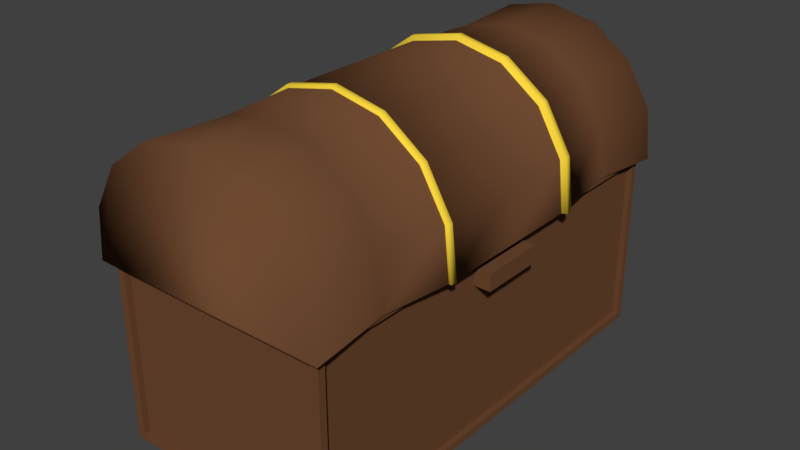# Source: TreasureChest.blend  (saved by Blender 2.79.0; exported with 4.5.12 LTS)
import bpy
from mathutils import Matrix  # noqa: F401  (used for matrix-valued properties, if any)

bpy.ops.wm.read_factory_settings(use_empty=True)
scene = bpy.context.scene
scene.name = 'Scene'

# ---- collections
col_collection_1 = bpy.data.collections.new('Collection 1'); scene.collection.children.link(col_collection_1)

# ---- materials (node trees are filled in below, after node groups)
mat_wood = bpy.data.materials.new('Wood')
mat_wood.alpha_threshold = 0.0
mat_wood.use_transparent_shadow = False
mat_wood.diffuse_color = (0.1574, 0.06811, 0.03091, 1.0)
mat_wood.roughness = 0.5
mat_wood.specular_intensity = 0.0
mat_wood.line_color = (0.0, 0.0, 0.0, 1.0)
mat_gold = bpy.data.materials.new('Gold')
mat_gold.alpha_threshold = 0.0
mat_gold.use_transparent_shadow = False
mat_gold.diffuse_color = (1.0, 0.7077, 0.05237, 1.0)
mat_gold.roughness = 0.5
mat_gold.specular_intensity = 1.0

# ---- material node trees

# ---- world
world_world = bpy.data.worlds.new('World'); scene.world = world_world
world_world.color = (0.05088, 0.05088, 0.05088)
world_world.use_sun_shadow = False
world_world.sun_shadow_jitter_overblur = 0.0
world_world.cycles.sampling_method = 'MANUAL'

# ---- meshes
me_cube_002 = bpy.data.meshes.new('Cube.002')
me_cube_002.from_pydata([(-1.0, -1.0, -1.0), (-1.0, -1.0, 1.0), (-1.0, 1.0, -1.0), (-1.0, 1.0, 1.0), (1.0, -1.0, -1.0), (1.0, -1.0, 1.0), (1.0, 1.0, -1.0), (1.0, 1.0, 1.0)], [], [(0, 1, 3, 2), (2, 3, 7, 6), (6, 7, 5, 4), (4, 5, 1, 0), (2, 6, 4, 0), (7, 3, 1, 5)])
me_cube_002.materials.append(mat_wood)
me_cube_002.use_remesh_preserve_volume = False
me_cube_002.use_remesh_preserve_attributes = False
me_cube_002.use_mirror_vertex_groups = False
me_cube_002.update()
me_cylinder = bpy.data.meshes.new('Cylinder')
me_cylinder.from_pydata([(0.0, 1.0, -1.0), (0.0, 1.0, 1.0), (0.4067, 0.9135, -1.0), (0.4067, 0.9135, 1.0), (0.7431, 0.6691, -1.0), (0.7431, 0.6691, 1.0), (0.9511, 0.309, -1.0), (0.9511, 0.309, 1.0), (0.9945, -0.1045, -1.0), (0.9945, -0.1045, 1.0), (-0.9945, -0.1045, -1.0), (-0.9945, -0.1045, 1.0), (-0.9511, 0.309, -1.0), (-0.9511, 0.309, 1.0), (-0.7431, 0.6691, -1.0), (-0.7431, 0.6691, 1.0), (-0.4067, 0.9135, -1.0), (-0.4067, 0.9135, 1.0), (2.322e-09, 0.9706, -0.6667), (0.0, 1.0, -0.3333), (0.0, 1.0, 2.98e-08), (0.0, 1.0, 0.3333), (1.992e-09, 0.9754, 0.6667), (0.3863, 0.8932, 0.6667), (0.4067, 0.9135, 0.3333), (0.4067, 0.9135, -2.98e-08), (0.4067, 0.9135, -0.3333), (0.3824, 0.8893, -0.6667), (0.7059, 0.6611, 0.6667), (0.7431, 0.6691, 0.3333), (0.7431, 0.6691, -2.98e-08), (0.7431, 0.6691, -0.3333), (0.6988, 0.6595, -0.6667), (0.9034, 0.319, 0.6667), (0.9511, 0.309, 0.3333), (0.9511, 0.309, -2.98e-08), (0.9511, 0.309, -0.3333), (0.8943, 0.3209, -0.6667), (0.9447, -0.07381, 0.6667), (0.9945, -0.1045, 0.3333), (0.9945, -0.1045, -2.98e-08), (0.9945, -0.1045, -0.3333), (0.9351, -0.06793, -0.6667), (-0.9447, -0.07381, 0.6667), (-0.9945, -0.1045, 0.3333), (-0.9945, -0.1045, -2.98e-08), (-0.9945, -0.1045, -0.3333), (-0.9351, -0.06793, -0.6667), (-0.9034, 0.319, 0.6667), (-0.9511, 0.309, 0.3333), (-0.9511, 0.309, -2.98e-08), (-0.9511, 0.309, -0.3333), (-0.8943, 0.3209, -0.6667), (-0.7059, 0.6611, 0.6667), (-0.7431, 0.6691, 0.3333), (-0.7431, 0.6691, -2.98e-08), (-0.7431, 0.6691, -0.3333), (-0.6988, 0.6595, -0.6667), (-0.3863, 0.8932, 0.6667), (-0.4067, 0.9135, 0.3333), (-0.4067, 0.9135, -2.98e-08), (-0.4067, 0.9135, -0.3333), (-0.3824, 0.8893, -0.6667), (1.577e-10, 0.998, 0.3597), (0.4051, 0.9119, 0.3597), (0.7402, 0.6685, 0.3597), (0.9473, 0.3098, 0.3597), (0.9906, -0.1021, 0.3597), (-0.9906, -0.1021, 0.3597), (-0.9473, 0.3098, 0.3597), (-0.7402, 0.6685, 0.3597), (-0.4051, 0.9119, 0.3597), (2.152e-10, 0.9973, -0.3642), (0.4045, 0.9113, -0.3642), (0.739, 0.6682, -0.3642), (0.9458, 0.3101, -0.3642), (0.989, -0.1011, -0.3642), (-0.989, -0.1011, -0.3642), (-0.9458, 0.3101, -0.3642), (-0.739, 0.6682, -0.3642), (-0.4045, 0.9113, -0.3642), (0.4156, 0.9357, 0.3618), (0.4174, 0.9372, 0.3354), (0.7593, 0.686, 0.3623), (0.7625, 0.6863, 0.3359), (0.9718, 0.318, 0.363), (0.9757, 0.3168, 0.3366), (1.016, -0.0994, 0.3633), (1.02, -0.1018, 0.3369), (-1.016, -0.0994, 0.3633), (-1.02, -0.1018, 0.3369), (-0.9718, 0.318, 0.363), (-0.9757, 0.3168, 0.3366), (-0.7593, 0.686, 0.3623), (-0.7625, 0.6863, 0.3359), (-0.4156, 0.9357, 0.3618), (-0.4174, 0.9372, 0.3354), (2.295e-09, 1.026, 0.3353), (2.658e-09, 1.024, 0.3616), (4.325e-09, 1.04, -0.368), (4.206e-09, 1.043, -0.3371), (-0.4243, 0.9524, -0.3374), (-0.775, 0.6973, -0.3384), (-0.9915, 0.3217, -0.3398), (-1.037, -0.1001, -0.3403), (0.9915, 0.3217, -0.3398), (1.037, -0.1001, -0.3403), (0.775, 0.6973, -0.3384), (0.4243, 0.9524, -0.3374), (0.4216, 0.9504, -0.3683), (0.7704, 0.697, -0.3692), (0.986, 0.3237, -0.3706), (1.031, -0.09671, -0.3712), (-1.031, -0.09671, -0.3712), (-0.986, 0.3237, -0.3706), (-0.7704, 0.697, -0.3692), (-0.4216, 0.9504, -0.3683)], [], [(22, 1, 3, 23), (23, 3, 5, 28), (28, 5, 7, 33), (33, 7, 9, 38), (43, 11, 13, 48), (48, 13, 15, 53), (53, 15, 17, 58), (58, 17, 1, 22), (3, 1, 17, 15, 13, 11, 9, 7, 5), (0, 2, 4, 6, 8, 10, 12, 14, 16), (16, 62, 18, 0), (61, 19, 100, 101), (61, 60, 20, 19), (60, 59, 21, 20), (71, 58, 22, 63), (14, 57, 62, 16), (74, 73, 109, 110), (56, 55, 60, 61), (55, 54, 59, 60), (70, 53, 58, 71), (12, 52, 57, 14), (73, 72, 99, 109), (51, 50, 55, 56), (50, 49, 54, 55), (69, 48, 53, 70), (10, 47, 52, 12), (19, 26, 108, 100), (46, 45, 50, 51), (45, 44, 49, 50), (68, 43, 48, 69), (6, 37, 42, 8), (72, 80, 116, 99), (36, 35, 40, 41), (35, 34, 39, 40), (66, 33, 38, 67), (4, 32, 37, 6), (36, 41, 106, 105), (31, 30, 35, 36), (30, 29, 34, 35), (65, 28, 33, 66), (2, 27, 32, 4), (56, 61, 101, 102), (26, 25, 30, 31), (25, 24, 29, 30), (64, 23, 28, 65), (0, 18, 27, 2), (80, 79, 115, 116), (19, 20, 25, 26), (20, 21, 24, 25), (63, 22, 23, 64), (59, 54, 94, 96), (66, 67, 87, 85), (65, 66, 85, 83), (34, 29, 84, 86), (64, 65, 83, 81), (54, 49, 92, 94), (67, 39, 88, 87), (63, 64, 81, 98), (18, 72, 73, 27), (27, 73, 74, 32), (32, 74, 75, 37), (37, 75, 76, 42), (47, 77, 78, 52), (52, 78, 79, 57), (57, 79, 80, 62), (62, 80, 72, 18), (97, 98, 81, 82), (82, 81, 83, 84), (84, 83, 85, 86), (86, 85, 87, 88), (90, 89, 91, 92), (92, 91, 93, 94), (94, 93, 95, 96), (96, 95, 98, 97), (39, 34, 86, 88), (24, 21, 97, 82), (68, 69, 91, 89), (69, 70, 93, 91), (21, 59, 96, 97), (70, 71, 95, 93), (44, 68, 89, 90), (49, 44, 90, 92), (29, 24, 82, 84), (71, 63, 98, 95), (116, 101, 100, 99), (115, 102, 101, 116), (114, 103, 102, 115), (113, 104, 103, 114), (111, 105, 106, 112), (110, 107, 105, 111), (109, 108, 107, 110), (99, 100, 108, 109), (46, 51, 103, 104), (26, 31, 107, 108), (75, 74, 110, 111), (41, 76, 112, 106), (76, 75, 111, 112), (77, 46, 104, 113), (78, 77, 113, 114), (51, 56, 102, 103), (31, 36, 105, 107), (79, 78, 114, 115)])
me_cylinder.polygons.foreach_set('use_smooth', [True] * 102)
me_cylinder.polygons.foreach_set('material_index', [0, 0, 0, 0, 0, 0, 0, 0, 0, 0, 0, 1, 0, 0, 0, 0, 1, 0, 0, 0, 0, 1, 0, 0, 0, 0, 1, 0, 0, 0, 0, 1, 0, 0, 0, 0, 1, 0, 0, 0, 0, 1, 0, 0, 0, 0, 1, 0, 0, 0, 1, 1, 1, 1, 1, 1, 0, 1, 0, 0, 0, 0, 0, 0, 0, 0, 1, 1, 1, 1, 1, 1, 1, 1, 1, 1, 1, 1, 1, 1, 0, 1, 1, 1, 1, 1, 1, 1, 1, 1, 1, 1, 1, 1, 1, 0, 1, 0, 1, 1, 1, 1])
me_cylinder.materials.append(mat_wood)
me_cylinder.materials.append(mat_gold)
me_cylinder.use_remesh_preserve_volume = False
me_cylinder.use_remesh_preserve_attributes = False
me_cylinder.use_mirror_vertex_groups = False
me_cylinder.update()
me_cube_001 = bpy.data.meshes.new('Cube.001')
me_cube_001.from_pydata([(-0.932, -1.0, -0.932), (-0.932, -1.0, 0.932), (-1.0, 0.9517, -0.916), (-1.0, 0.9517, 0.916), (1.0, -0.9685, -0.9221), (1.0, -0.9685, 0.9221), (1.0, 0.9685, -0.9221), (1.0, 0.9685, 0.9221), (0.913, 1.0, 0.8861), (0.913, 1.0, -0.8861), (0.932, -1.0, -0.932), (0.932, -1.0, 0.932), (0.9502, 0.9685, 0.9221), (0.9502, 0.9685, -0.9221), (0.9502, -0.9685, -0.9221), (0.9502, -0.9685, 0.9221), (-1.0, -0.9517, -0.916), (-1.0, -0.9517, 0.916), (1.0, -1.0, 1.0), (1.0, -1.0, -1.0), (-0.932, -0.9732, -0.932), (-0.932, -0.9732, 0.932), (0.932, -0.9732, 0.932), (0.932, -0.9732, -0.932), (-0.913, 1.0, -0.8861), (-1.0, -1.0, -1.0), (-1.0, -1.0, 1.0), (-0.913, 1.0, 0.8861), (-0.9181, 0.9517, -0.916), (-0.9181, -0.9517, -0.916), (-0.9181, -0.9517, 0.916), (-0.9181, 0.9517, 0.916), (-1.0, 1.0, 1.0), (-1.0, 1.0, -1.0), (1.0, 1.0, -1.0), (1.0, 1.0, 1.0), (-0.913, 0.9796, 0.8861), (-0.913, 0.9796, -0.8861), (0.913, 0.9796, -0.8861), (0.913, 0.9796, 0.8861)], [], [(17, 3, 31, 30), (8, 9, 38, 39), (5, 4, 14, 15), (0, 10, 23, 20), (33, 34, 19, 25), (35, 32, 26, 18), (7, 6, 34, 35), (6, 4, 19, 34), (5, 7, 35, 18), (4, 5, 18, 19), (13, 12, 15, 14), (4, 6, 13, 14), (7, 5, 15, 12), (6, 7, 12, 13), (0, 1, 26, 25), (11, 10, 19, 18), (10, 0, 25, 19), (1, 11, 18, 26), (23, 22, 21, 20), (1, 0, 20, 21), (11, 1, 21, 22), (10, 11, 22, 23), (16, 2, 33, 25), (17, 16, 25, 26), (3, 17, 26, 32), (2, 3, 32, 33), (29, 30, 31, 28), (2, 16, 29, 28), (3, 2, 28, 31), (16, 17, 30, 29), (27, 24, 33, 32), (24, 9, 34, 33), (8, 27, 32, 35), (9, 8, 35, 34), (37, 36, 39, 38), (9, 24, 37, 38), (27, 8, 39, 36), (24, 27, 36, 37)])
me_cube_001.materials.append(mat_wood)
me_cube_001.use_remesh_preserve_volume = False
me_cube_001.use_remesh_preserve_attributes = False
me_cube_001.use_mirror_vertex_groups = False
me_cube_001.update()

# ---- objects
ob_cube_001 = bpy.data.objects.new('Cube.001', me_cube_002)
ob_cylinder = bpy.data.objects.new('Cylinder', me_cylinder)
ob_cube = bpy.data.objects.new('Cube', me_cube_001)

# ---- transforms, parenting, visibility, modifiers, constraints
ob_cube_001.location = (0.6989, 0.0, 1.127)
ob_cube_001.scale = (0.2179, 0.2266, 0.05972)
ob_cube_001.lineart.crease_threshold = 0.0
ob_cylinder.location = (0.06054, 0.0, 1.352)
ob_cylinder.rotation_euler = (1.571, -0.0, 0.0)
ob_cylinder.scale = (0.8353, 0.8353, 1.613)
ob_cylinder.lineart.crease_threshold = 0.0
ob_cube.location = (0.06054, 0.0, 0.6667)
ob_cube.scale = (0.7785, 1.556, 0.6387)
ob_cube.lineart.crease_threshold = 0.0

# ---- collection membership
col_collection_1.objects.link(ob_cube_001)
col_collection_1.objects.link(ob_cylinder)
col_collection_1.objects.link(ob_cube)

# ---- scene / render settings (as saved in the file)
scene.frame_start = 1; scene.frame_end = 250; scene.frame_set(1)
scene.render.engine = 'BLENDER_EEVEE_NEXT'
scene.render.resolution_percentage = 50
scene.render.dither_intensity = 0.0
scene.cycles.use_denoising = False
scene.cycles.samples = 128
scene.cycles.sampling_pattern = 'TABULATED_SOBOL'
scene.cycles.use_adaptive_sampling = False
scene.cycles.use_light_tree = False
scene.cycles.blur_glossy = 0.0
scene.cycles.sample_clamp_indirect = 0.0
scene.view_settings.view_transform = 'Standard'
bpy.context.view_layer.update()

# ---- added for rendering (the .blend has no active camera and no usable light): camera, sun
cam_auto = bpy.data.cameras.new('AutoCamera')
cam_auto.lens = 50.0
cam_auto.sensor_width = 36.0
cam_auto.clip_end = 1000.0
ob_auto_camera = bpy.data.objects.new('AutoCamera', cam_auto)
scene.collection.objects.link(ob_auto_camera)
ob_auto_camera.location = (4.01051, -4.73997, 4.28559)
ob_auto_camera.rotation_euler = (1.09748, -7.21219e-08, 0.694738)
scene.camera = ob_auto_camera
light_auto_sun = bpy.data.lights.new('AutoSun', 'SUN')
light_auto_sun.energy = 3.0
light_auto_sun.angle = 0.0523599
ob_auto_sun = bpy.data.objects.new('AutoSun', light_auto_sun)
scene.collection.objects.link(ob_auto_sun)
ob_auto_sun.rotation_euler = (0.872665, 0.174533, 0.523599)
bpy.context.view_layer.update()
